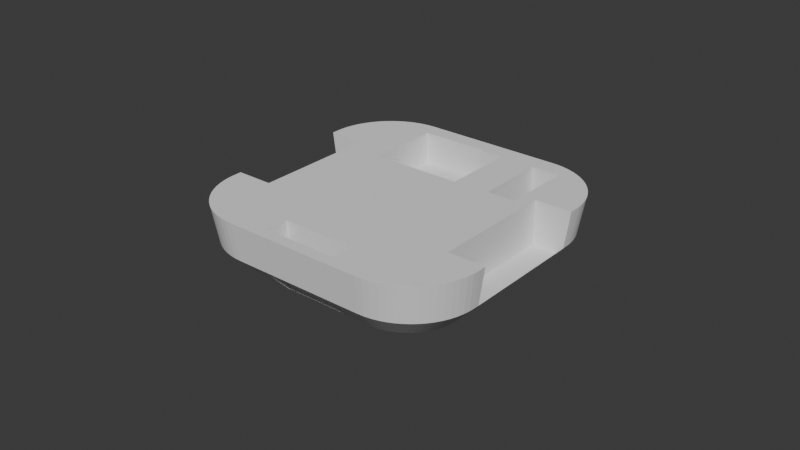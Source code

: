 # Source: blend.blend  (saved by Blender 4.0.36; exported with 4.5.12 LTS)
import bpy
from mathutils import Matrix  # noqa: F401  (used for matrix-valued properties, if any)

bpy.ops.wm.read_factory_settings(use_empty=True)
scene = bpy.context.scene
scene.name = 'Scene'

# ---- collections
col_collection = bpy.data.collections.new('Collection'); scene.collection.children.link(col_collection)

# ---- world
world_world = bpy.data.worlds.new('World'); scene.world = world_world
world_world.use_nodes = True; world_world.node_tree.nodes.clear()
_N = world_world.node_tree.nodes; _L = world_world.node_tree.links
n0 = _N.new('ShaderNodeOutputWorld'); n0.name = 'World Output'; n0.location = (300, 300)
n1 = _N.new('ShaderNodeBackground'); n1.name = 'Background'; n1.location = (10, 300)
n1.inputs[0].default_value = (0.05088, 0.05088, 0.05088, 1.0)
_L.new(n1.outputs[0], n0.inputs[0])
n0.is_active_output = True
world_world.color = (0.05088, 0.05088, 0.05088)
world_world.use_sun_shadow = False
world_world.sun_shadow_jitter_overblur = 0.0

# ---- meshes
me_cube_002 = bpy.data.meshes.new('Cube.002')
me_cube_002.from_pydata([(-0.4847, -0.9607, -3.862), (-0.4786, 0.3382, -3.166), (-0.9607, -0.4847, -3.862), (-0.5314, -0.9584, -3.862), (-0.4786, 0.8796, -3.166), (-0.5776, -0.9516, -3.862), (-0.7343, -0.4505, -4.725), (0.01458, 0.3382, -3.166), (-0.6229, -0.9402, -3.862), (0.01458, 0.8796, -3.166), (-0.6669, -0.9245, -3.862), (-0.7343, 0.4505, -4.725), (0.2867, -0.5381, -5.363), (-0.7091, -0.9045, -3.862), (0.1799, 0.3386, -2.765), (-0.7492, -0.8805, -3.862), (-0.7867, -0.8527, -3.862), (0.1799, 0.865, -2.765), (0.2867, 0.4909, -5.363), (-0.8213, -0.8213, -3.862), (-0.8527, -0.7867, -3.862), (-0.5137, -0.5381, -5.363), (-0.8805, -0.7492, -3.862), (0.7343, -0.4505, -4.725), (-0.5137, 0.4909, -5.363), (-0.9045, -0.7091, -3.862), (-0.9245, -0.6669, -3.862), (0.7343, 0.4505, -4.725), (-0.9402, -0.6229, -3.862), (-0.9516, -0.5776, -3.862), (-0.9584, -0.5314, -3.862), (-1.0, -0.5045, 1.0), (-0.5045, -1.0, 1.0), (-0.9976, -0.5531, 1.0), (-0.9905, -0.6012, 1.0), (-0.9787, -0.6483, 1.0), (-0.9623, -0.6941, 1.0), (-0.9415, -0.7381, 1.0), (-0.9165, -0.7798, 1.0), (-0.8875, -0.8188, 1.0), (-0.8549, -0.8549, 1.0), (-0.8188, -0.8875, 1.0), (-0.7798, -0.9165, 1.0), (-0.7381, -0.9415, 1.0), (-0.6941, -0.9623, 1.0), (-0.6483, -0.9787, 1.0), (-0.6012, -0.9905, 1.0), (-0.5531, -0.9976, 1.0), (-0.9607, 0.4847, -3.862), (-0.4847, 0.9607, -3.862), (-0.9584, 0.5314, -3.862), (-0.9516, 0.5776, -3.862), (-0.9402, 0.6229, -3.862), (-0.9245, 0.6669, -3.862), (-0.9045, 0.7091, -3.862), (-0.8805, 0.7492, -3.862), (-0.8527, 0.7867, -3.862), (-0.8213, 0.8213, -3.862), (-0.7867, 0.8527, -3.862), (-0.7492, 0.8805, -3.862), (-0.7091, 0.9045, -3.862), (-0.6669, 0.9245, -3.862), (-0.6229, 0.9402, -3.862), (-0.5776, 0.9516, -3.862), (-0.5314, 0.9584, -3.862), (-0.5045, 1.0, 1.0), (-1.0, 0.5045, 1.0), (-0.5531, 0.9976, 1.0), (-0.6012, 0.9905, 1.0), (-0.6483, 0.9787, 1.0), (-0.6941, 0.9623, 1.0), (-0.7381, 0.9415, 1.0), (-0.7798, 0.9165, 1.0), (-0.8188, 0.8875, 1.0), (-0.8549, 0.8549, 1.0), (-0.8875, 0.8188, 1.0), (-0.9165, 0.7798, 1.0), (-0.9415, 0.7381, 1.0), (-0.9623, 0.6941, 1.0), (-0.9787, 0.6483, 1.0), (-0.9905, 0.6012, 1.0), (-0.9976, 0.5531, 1.0), (0.9607, -0.4847, -3.862), (0.4847, -0.9607, -3.862), (0.9584, -0.5314, -3.862), (0.9516, -0.5776, -3.862), (0.9402, -0.6229, -3.862), (0.9245, -0.6669, -3.862), (0.9045, -0.7091, -3.862), (0.8805, -0.7492, -3.862), (0.8527, -0.7867, -3.862), (0.8213, -0.8213, -3.862), (0.7867, -0.8527, -3.862), (0.7492, -0.8805, -3.862), (0.7091, -0.9045, -3.862), (0.6669, -0.9245, -3.862), (0.6229, -0.9402, -3.862), (0.5776, -0.9516, -3.862), (0.5314, -0.9584, -3.862), (0.5045, -1.0, 1.0), (1.0, -0.5045, 1.0), (0.5531, -0.9976, 1.0), (0.6012, -0.9905, 1.0), (0.6483, -0.9787, 1.0), (0.6941, -0.9623, 1.0), (0.7381, -0.9415, 1.0), (0.7798, -0.9165, 1.0), (0.8188, -0.8875, 1.0), (0.8549, -0.8549, 1.0), (0.8875, -0.8188, 1.0), (0.9165, -0.7798, 1.0), (0.9415, -0.7381, 1.0), (0.9623, -0.6941, 1.0), (0.9787, -0.6483, 1.0), (0.9905, -0.6012, 1.0), (0.9976, -0.5531, 1.0), (0.4847, 0.9607, -3.862), (0.9607, 0.4847, -3.862), (0.5314, 0.9584, -3.862), (0.5776, 0.9516, -3.862), (0.6229, 0.9402, -3.862), (0.6669, 0.9245, -3.862), (0.7091, 0.9045, -3.862), (0.7492, 0.8805, -3.862), (0.7867, 0.8527, -3.862), (0.8213, 0.8213, -3.862), (0.8527, 0.7867, -3.862), (0.8805, 0.7492, -3.862), (0.9045, 0.7091, -3.862), (0.9245, 0.6669, -3.862), (0.9402, 0.6229, -3.862), (0.9516, 0.5776, -3.862), (0.9584, 0.5314, -3.862), (1.0, 0.5045, 1.0), (0.5045, 1.0, 1.0), (0.9976, 0.5531, 1.0), (0.9905, 0.6012, 1.0), (0.9787, 0.6483, 1.0), (0.9623, 0.6941, 1.0), (0.9415, 0.7381, 1.0), (0.9165, 0.7798, 1.0), (0.8875, 0.8188, 1.0), (0.8549, 0.8549, 1.0), (0.8188, 0.8875, 1.0), (0.7798, 0.9165, 1.0), (0.7381, 0.9415, 1.0), (0.6941, 0.9623, 1.0), (0.6483, 0.9787, 1.0), (0.6012, 0.9905, 1.0), (0.5531, 0.9976, 1.0), (-0.4198, -0.7571, -7.714), (-0.3829, -0.759, -7.714), (-0.4563, -0.7517, -7.714), (-0.4921, -0.7428, -7.714), (-0.5268, -0.7303, -7.714), (-0.5602, -0.7146, -7.714), (-0.5918, -0.6956, -7.714), (-0.6215, -0.6736, -7.714), (-0.6488, -0.6488, -7.714), (-0.6736, -0.6215, -7.714), (-0.6956, -0.5918, -7.714), (-0.7146, -0.5602, -7.714), (-0.7303, -0.5268, -7.714), (-0.7428, -0.4921, -7.714), (-0.7517, -0.4563, -7.714), (-0.7571, -0.4198, -7.714), (-0.759, -0.3829, -7.714), (-0.3829, 0.759, -7.714), (-0.4198, 0.7571, -7.714), (-0.4563, 0.7517, -7.714), (-0.4921, 0.7428, -7.714), (-0.5268, 0.7303, -7.714), (-0.5602, 0.7146, -7.714), (-0.5918, 0.6956, -7.714), (-0.6215, 0.6736, -7.714), (-0.6488, 0.6488, -7.714), (-0.6736, 0.6215, -7.714), (-0.6956, 0.5918, -7.714), (-0.7146, 0.5602, -7.714), (-0.7303, 0.5268, -7.714), (-0.7428, 0.4921, -7.714), (-0.7517, 0.4563, -7.714), (-0.7571, 0.4198, -7.714), (-0.759, 0.3829, -7.714), (0.759, 0.3829, -7.714), (0.7571, 0.4198, -7.714), (0.7517, 0.4563, -7.714), (0.7428, 0.4921, -7.714), (0.7303, 0.5268, -7.714), (0.7146, 0.5602, -7.714), (0.6956, 0.5918, -7.714), (0.6736, 0.6215, -7.714), (0.6488, 0.6488, -7.714), (0.4198, 0.7571, -7.714), (0.3829, 0.759, -7.714), (0.3829, -0.759, -7.714), (0.4198, -0.7571, -7.714), (0.4563, -0.7517, -7.714), (0.4921, -0.7428, -7.714), (0.5268, -0.7303, -7.714), (0.5602, -0.7146, -7.714), (0.5918, -0.6956, -7.714), (0.6215, -0.6736, -7.714), (0.6488, -0.6488, -7.714), (0.6736, -0.6215, -7.714), (0.6956, -0.5918, -7.714), (0.7146, -0.5602, -7.714), (0.7303, -0.5268, -7.714), (0.7428, -0.4921, -7.714), (0.7517, -0.4563, -7.714), (0.7571, -0.4198, -7.714), (0.759, -0.3829, -7.714), (1.0, -0.4505, 1.0), (1.0, 0.4505, 1.0), (0.9607, -0.4505, -3.862), (0.9607, 0.4505, -3.862), (-1.0, -0.4505, 1.0), (-1.0, 0.4505, 1.0), (-0.7343, -0.4505, 1.0), (-0.7343, 0.4505, 1.0), (0.7343, -0.4505, 1.0), (0.7343, 0.4505, 1.0), (-0.9607, -0.4505, -3.862), (-0.9607, 0.4505, -3.862), (-0.9155, 0.4505, -4.725), (-0.9155, -0.4505, -4.725), (0.9155, -0.4505, -4.725), (0.9155, 0.4505, -4.725), (-0.5137, -0.5381, -7.714), (-0.5137, 0.4909, -7.714), (0.2867, -0.5381, -7.714), (0.2867, 0.4909, -7.714), (0.1799, 0.3386, 1.0), (0.1799, 0.7368, 1.0), (0.1799, 0.865, 1.0), (0.6423, 0.3515, 1.0), (0.6423, 0.7904, 1.0), (0.4384, 0.7668, 1.0), (0.4384, 0.3515, 1.0), (0.4384, 0.8637, 1.0), (0.6423, 0.8637, 1.0), (0.6423, 0.6548, -7.714), (0.4384, 0.7544, -7.714), (0.4384, 0.3515, -7.714), (0.6423, 0.3515, -7.714), (0.6423, 0.6961, -7.23), (0.6423, 0.7548, -6.479), (0.6423, 0.8193, -5.591), (0.6423, 0.8637, -4.934), (0.623, 0.8637, -5.068), (0.5722, 0.8637, -5.355), (0.5242, 0.8637, -5.556), (0.4384, 0.7908, -7.071), (0.4788, 0.8637, -5.675), (0.4384, 0.8637, -5.712), (-0.2673, -0.9169, 1.0), (0.2673, -0.9169, 1.0), (-0.2673, -0.7533, 1.0), (0.2673, -0.7533, 1.0), (-0.2673, -0.759, -7.714), (0.2673, -0.759, -7.714), (0.2673, -0.7533, -7.714), (-0.2673, -0.7533, -7.714), (0.2673, -0.9169, -4.698), (-0.2673, -0.9169, -4.698), (0.01458, 0.865, 1.0), (0.01458, 0.8796, 1.0), (-0.4786, 0.8796, 1.0), (-0.4786, 0.3382, 1.0), (0.01458, 0.3386, 1.0), (0.01458, 0.3382, 1.0), (0.01458, 0.865, -2.765), (0.01458, 0.3386, -2.765)], [], [(83, 99, 32, 0), (100, 82, 214, 212), (117, 133, 213, 215), (256, 255, 44, 45, 46, 47, 32, 99, 101, 102, 103), (114, 115, 100, 212, 220, 221, 213, 133, 135, 136, 137, 138, 139, 140, 141, 236, 235, 238, 237, 233, 232, 269, 270, 268, 267, 266, 265, 234, 149, 134, 65, 67, 68, 69, 70, 71, 72, 73, 74, 75, 76, 77, 78, 79, 80, 81, 66, 217, 219, 218, 216, 31, 33, 34, 35, 36, 37, 38, 39, 40, 41, 42, 43, 44, 255, 257, 258, 256, 103, 104, 105, 106, 107, 108, 109, 110, 111, 112, 113), (240, 236, 141, 142, 143, 144, 145, 146, 147, 148, 149, 234, 233, 237, 239), (66, 48, 223, 217), (2, 31, 216, 222), (49, 65, 134, 116), (0, 32, 47, 3), (3, 47, 46, 5), (5, 46, 45, 8), (8, 45, 44, 10), (10, 44, 43, 13), (13, 43, 42, 15), (15, 42, 41, 16), (16, 41, 40, 19), (19, 40, 39, 20), (20, 39, 38, 22), (22, 38, 37, 25), (25, 37, 36, 26), (26, 36, 35, 28), (28, 35, 34, 29), (29, 34, 33, 30), (30, 33, 31, 2), (65, 49, 64, 67), (67, 64, 63, 68), (68, 63, 62, 69), (69, 62, 61, 70), (70, 61, 60, 71), (71, 60, 59, 72), (72, 59, 58, 73), (73, 58, 57, 74), (74, 57, 56, 75), (75, 56, 55, 76), (76, 55, 54, 77), (77, 54, 53, 78), (78, 53, 52, 79), (79, 52, 51, 80), (80, 51, 50, 81), (81, 50, 48, 66), (133, 117, 132, 135), (135, 132, 131, 136), (136, 131, 130, 137), (137, 130, 129, 138), (138, 129, 128, 139), (139, 128, 127, 140), (140, 127, 126, 141), (141, 126, 125, 142), (142, 125, 124, 143), (143, 124, 123, 144), (144, 123, 122, 145), (145, 122, 121, 146), (146, 121, 120, 147), (147, 120, 119, 148), (148, 119, 118, 149), (149, 118, 116, 134), (99, 83, 98, 101), (101, 98, 97, 102), (102, 97, 96, 103), (103, 96, 95, 104), (104, 95, 94, 105), (105, 94, 93, 106), (106, 93, 92, 107), (107, 92, 91, 108), (108, 91, 90, 109), (109, 90, 89, 110), (110, 89, 88, 111), (111, 88, 87, 112), (112, 87, 86, 113), (113, 86, 85, 114), (114, 85, 84, 115), (115, 84, 82, 100), (29, 30, 165, 164), (241, 192, 191, 190, 189, 188, 187, 186, 185, 184, 211, 210, 209, 208, 207, 206, 205, 204, 203, 202, 201, 200, 199, 198, 197, 196, 195, 260, 261, 262, 259, 151, 150, 152, 153, 154, 155, 156, 157, 158, 159, 228, 230, 231, 229, 175, 174, 173, 172, 171, 170, 169, 168, 167, 194, 193, 242, 243, 244), (179, 178, 177, 176, 175, 229, 228, 159, 160, 161, 162, 163, 164, 165, 166, 183, 182, 181, 180), (48, 50, 182, 183), (98, 83, 195, 196), (89, 90, 204, 205), (15, 16, 157, 156), (245, 124, 125, 192, 241), (57, 58, 174, 175), (30, 2, 166, 165), (97, 98, 196, 197), (132, 117, 184, 185), (88, 89, 205, 206), (16, 19, 158, 157), (246, 123, 124, 245), (56, 57, 175, 176), (96, 97, 197, 198), (131, 132, 185, 186), (87, 88, 206, 207), (64, 49, 167, 168), (19, 20, 159, 158), (247, 122, 123, 246), (55, 56, 176, 177), (0, 3, 150, 151), (95, 96, 198, 199), (130, 131, 186, 187), (86, 87, 207, 208), (63, 64, 168, 169), (20, 22, 160, 159), (248, 249, 121, 122, 247), (54, 55, 177, 178), (94, 95, 199, 200), (3, 5, 152, 150), (129, 130, 187, 188), (85, 86, 208, 209), (62, 63, 169, 170), (22, 25, 161, 160), (250, 120, 121, 249), (53, 54, 178, 179), (93, 94, 200, 201), (5, 8, 153, 152), (128, 129, 188, 189), (84, 85, 209, 210), (61, 62, 170, 171), (25, 26, 162, 161), (251, 119, 120, 250), (52, 53, 179, 180), (92, 93, 201, 202), (8, 10, 154, 153), (127, 128, 189, 190), (82, 84, 210, 211), (60, 61, 171, 172), (26, 28, 163, 162), (193, 252, 242), (253, 118, 119, 251), (51, 52, 180, 181), (224, 223, 48, 183, 166, 2, 222, 225), (91, 92, 202, 203), (10, 13, 155, 154), (126, 127, 190, 191), (49, 116, 194, 167), (59, 60, 172, 173), (28, 29, 164, 163), (254, 252, 193, 194, 116, 118, 253), (50, 51, 181, 182), (226, 214, 82, 211, 184, 117, 215, 227), (260, 195, 83, 0, 151, 259, 264, 263), (90, 91, 203, 204), (13, 15, 156, 155), (125, 126, 191, 192), (58, 59, 173, 174), (224, 11, 219, 217, 223), (11, 6, 218, 219), (222, 216, 218, 6, 225), (6, 11, 224, 225), (213, 221, 27, 227, 215), (220, 23, 27, 221), (214, 226, 23, 220, 212), (227, 27, 23, 226), (12, 18, 231, 230), (231, 18, 24, 229), (229, 24, 21, 228), (228, 21, 12, 230), (18, 12, 21, 24), (233, 234, 17, 14, 232), (271, 17, 234, 265), (232, 14, 272, 269), (272, 14, 17, 271), (254, 239, 237, 238, 243, 242, 252), (253, 251, 250, 249, 248, 240, 239, 254), (245, 241, 244, 235, 236, 240, 248, 247, 246), (238, 235, 244, 243), (264, 259, 262, 257, 255), (261, 258, 257, 262), (261, 260, 263, 256, 258), (255, 256, 263, 264), (268, 1, 4, 267), (267, 4, 9, 266), (266, 9, 7, 270, 269, 272, 271, 265), (7, 1, 268, 270), (4, 1, 7, 9)])
_uv = me_cube_002.uv_layers.new(name='UVMap')
_uv.uv.foreach_set('vector', [0.375, 0.8119, 0.625, 0.8119, 0.625, 0.9381, 0.375, 0.9381, 0.625, 0.6881, 0.375, 0.6881, 0.375, 0.6836, 0.625, 0.6813, 0.375, 0.5619, 0.625, 0.5619, 0.625, 0.5687, 0.375, 0.5664, 0.7166, 0.7396, 0.7834, 0.7396, 0.8368, 0.7453, 0.831, 0.7473, 0.8251, 0.7488, 0.8191, 0.7497, 0.8131, 0.75, 0.6869, 0.75, 0.6809, 0.7497, 0.6749, 0.7488, 0.669, 0.7473, 0.6262, 0.7001, 0.6253, 0.6941, 0.625, 0.6881, 0.625, 0.6813, 0.6582, 0.6813, 0.6582, 0.5687, 0.625, 0.5687, 0.625, 0.5619, 0.6253, 0.5559, 0.6262, 0.5499, 0.6277, 0.544, 0.6297, 0.5382, 0.6323, 0.5327, 0.6354, 0.5275, 0.6391, 0.5226, 0.6697, 0.5262, 0.6697, 0.5811, 0.6952, 0.5811, 0.6952, 0.5292, 0.7275, 0.5329, 0.7275, 0.5827, 0.7482, 0.5827, 0.7482, 0.5827, 0.8098, 0.5827, 0.8098, 0.5151, 0.7482, 0.5151, 0.7482, 0.5169, 0.7275, 0.5169, 0.6809, 0.5003, 0.6869, 0.5, 0.8131, 0.5, 0.8191, 0.5003, 0.8251, 0.5012, 0.831, 0.5027, 0.8368, 0.5047, 0.8423, 0.5073, 0.8475, 0.5104, 0.8524, 0.5141, 0.8569, 0.5181, 0.8609, 0.5226, 0.8646, 0.5275, 0.8677, 0.5327, 0.8703, 0.5382, 0.8723, 0.544, 0.8738, 0.5499, 0.8747, 0.5559, 0.875, 0.5619, 0.875, 0.5687, 0.8418, 0.5687, 0.8418, 0.6813, 0.875, 0.6813, 0.875, 0.6881, 0.8747, 0.6941, 0.8738, 0.7001, 0.8723, 0.706, 0.8703, 0.7118, 0.8677, 0.7173, 0.8646, 0.7225, 0.8609, 0.7274, 0.8569, 0.7319, 0.8524, 0.7359, 0.8475, 0.7396, 0.8423, 0.7427, 0.8368, 0.7453, 0.7834, 0.7396, 0.7834, 0.7192, 0.7166, 0.7192, 0.7166, 0.7396, 0.669, 0.7473, 0.6632, 0.7453, 0.6577, 0.7427, 0.6525, 0.7396, 0.6476, 0.7359, 0.6431, 0.7319, 0.6391, 0.7274, 0.6354, 0.7225, 0.6323, 0.7173, 0.6297, 0.7118, 0.6277, 0.706, 0.6697, 0.517, 0.6697, 0.5262, 0.6391, 0.5226, 0.6431, 0.5181, 0.6476, 0.5141, 0.6525, 0.5104, 0.6577, 0.5073, 0.6632, 0.5047, 0.669, 0.5027, 0.6749, 0.5012, 0.6809, 0.5003, 0.7275, 0.5169, 0.7275, 0.5329, 0.6952, 0.5292, 0.6952, 0.517, 0.625, 0.1881, 0.375, 0.1881, 0.375, 0.1836, 0.625, 0.1813, 0.375, 0.06194, 0.625, 0.06194, 0.625, 0.06868, 0.375, 0.06638, 0.375, 0.3119, 0.625, 0.3119, 0.625, 0.4381, 0.375, 0.4381, 0.375, 0.9381, 0.625, 0.9381, 0.625, 0.9441, 0.375, 0.9441, 0.375, 0.9441, 0.625, 0.9441, 0.625, 0.9501, 0.375, 0.9501, 0.375, 0.9501, 0.625, 0.9501, 0.625, 0.956, 0.375, 0.956, 0.375, 0.956, 0.625, 0.956, 0.625, 0.9618, 0.375, 0.9618, 0.375, 0.9618, 0.625, 0.9618, 0.625, 0.9673, 0.375, 0.9673, 0.375, 0.9673, 0.625, 0.9673, 0.625, 0.9725, 0.375, 0.9725, 0.375, 0.9725, 0.625, 0.9725, 0.625, 0.9774, 0.375, 0.9774, 0.375, 0.9774, 0.625, 0.9774, 0.625, 1.0, 0.375, 1.0, 0.375, 0.0, 0.625, 0.0, 0.625, 0.02264, 0.375, 0.02264, 0.375, 0.02264, 0.625, 0.02264, 0.625, 0.02753, 0.375, 0.02753, 0.375, 0.02753, 0.625, 0.02753, 0.625, 0.03274, 0.375, 0.03274, 0.375, 0.03274, 0.625, 0.03274, 0.625, 0.03823, 0.375, 0.03823, 0.375, 0.03823, 0.625, 0.03823, 0.625, 0.04396, 0.375, 0.04396, 0.375, 0.04396, 0.625, 0.04396, 0.625, 0.04985, 0.375, 0.04985, 0.375, 0.04985, 0.625, 0.04985, 0.625, 0.05586, 0.375, 0.05586, 0.375, 0.05586, 0.625, 0.05586, 0.625, 0.06194, 0.375, 0.06194, 0.625, 0.3119, 0.375, 0.3119, 0.375, 0.3059, 0.625, 0.3059, 0.625, 0.3059, 0.375, 0.3059, 0.375, 0.2999, 0.625, 0.2999, 0.625, 0.2999, 0.375, 0.2999, 0.375, 0.294, 0.625, 0.294, 0.625, 0.294, 0.375, 0.294, 0.375, 0.2882, 0.625, 0.2882, 0.625, 0.2882, 0.375, 0.2882, 0.375, 0.2827, 0.625, 0.2827, 0.625, 0.2827, 0.375, 0.2827, 0.375, 0.2775, 0.625, 0.2775, 0.625, 0.2775, 0.375, 0.2775, 0.375, 0.2726, 0.625, 0.2726, 0.625, 0.2726, 0.375, 0.2726, 0.375, 0.25, 0.625, 0.25, 0.625, 0.25, 0.375, 0.25, 0.375, 0.2274, 0.625, 0.2274, 0.625, 0.2274, 0.375, 0.2274, 0.375, 0.2225, 0.625, 0.2225, 0.625, 0.2225, 0.375, 0.2225, 0.375, 0.2173, 0.625, 0.2173, 0.625, 0.2173, 0.375, 0.2173, 0.375, 0.2118, 0.625, 0.2118, 0.625, 0.2118, 0.375, 0.2118, 0.375, 0.206, 0.625, 0.206, 0.625, 0.206, 0.375, 0.206, 0.375, 0.2001, 0.625, 0.2001, 0.625, 0.2001, 0.375, 0.2001, 0.375, 0.1941, 0.625, 0.1941, 0.625, 0.1941, 0.375, 0.1941, 0.375, 0.1881, 0.625, 0.1881, 0.625, 0.5619, 0.375, 0.5619, 0.375, 0.5559, 0.625, 0.5559, 0.625, 0.5559, 0.375, 0.5559, 0.375, 0.5499, 0.625, 0.5499, 0.625, 0.5499, 0.375, 0.5499, 0.375, 0.544, 0.625, 0.544, 0.625, 0.544, 0.375, 0.544, 0.375, 0.5382, 0.625, 0.5382, 0.625, 0.5382, 0.375, 0.5382, 0.375, 0.5327, 0.625, 0.5327, 0.625, 0.5327, 0.375, 0.5327, 0.375, 0.5275, 0.625, 0.5275, 0.625, 0.5275, 0.375, 0.5275, 0.375, 0.5226, 0.625, 0.5226, 0.625, 0.5226, 0.375, 0.5226, 0.375, 0.5, 0.625, 0.5, 0.625, 0.5, 0.375, 0.5, 0.375, 0.4774, 0.625, 0.4774, 0.625, 0.4774, 0.375, 0.4774, 0.375, 0.4725, 0.625, 0.4725, 0.625, 0.4725, 0.375, 0.4725, 0.375, 0.4673, 0.625, 0.4673, 0.625, 0.4673, 0.375, 0.4673, 0.375, 0.4618, 0.625, 0.4618, 0.625, 0.4618, 0.375, 0.4618, 0.375, 0.456, 0.625, 0.456, 0.625, 0.456, 0.375, 0.456, 0.375, 0.4501, 0.625, 0.4501, 0.625, 0.4501, 0.375, 0.4501, 0.375, 0.4441, 0.625, 0.4441, 0.625, 0.4441, 0.375, 0.4441, 0.375, 0.4381, 0.625, 0.4381, 0.625, 0.8119, 0.375, 0.8119, 0.375, 0.8059, 0.625, 0.8059, 0.625, 0.8059, 0.375, 0.8059, 0.375, 0.7999, 0.625, 0.7999, 0.625, 0.7999, 0.375, 0.7999, 0.375, 0.794, 0.625, 0.794, 0.625, 0.794, 0.375, 0.794, 0.375, 0.7882, 0.625, 0.7882, 0.625, 0.7882, 0.375, 0.7882, 0.375, 0.7827, 0.625, 0.7827, 0.625, 0.7827, 0.375, 0.7827, 0.375, 0.7775, 0.625, 0.7775, 0.625, 0.7775, 0.375, 0.7775, 0.375, 0.7726, 0.625, 0.7726, 0.625, 0.7726, 0.375, 0.7726, 0.375, 0.75, 0.625, 0.75, 0.625, 0.75, 0.375, 0.75, 0.375, 0.7274, 0.625, 0.7274, 0.625, 0.7274, 0.375, 0.7274, 0.375, 0.7225, 0.625, 0.7225, 0.625, 0.7225, 0.375, 0.7225, 0.375, 0.7173, 0.625, 0.7173, 0.625, 0.7173, 0.375, 0.7173, 0.375, 0.7118, 0.625, 0.7118, 0.625, 0.7118, 0.375, 0.7118, 0.375, 0.706, 0.625, 0.706, 0.625, 0.706, 0.375, 0.706, 0.375, 0.7001, 0.625, 0.7001, 0.625, 0.7001, 0.375, 0.7001, 0.375, 0.6941, 0.625, 0.6941, 0.625, 0.6941, 0.375, 0.6941, 0.375, 0.6881, 0.625, 0.6881, 0.375, 0.04985, 0.375, 0.05586, 0.375, 0.05586, 0.375, 0.04985, 0.3558, 0.5172, 0.3569, 0.5181, 0.3609, 0.5226, 0.3646, 0.5275, 0.3677, 0.5327, 0.3703, 0.5382, 0.3723, 0.544, 0.3738, 0.5499, 0.3747, 0.5559, 0.375, 0.5619, 0.375, 0.6881, 0.3747, 0.6941, 0.3738, 0.7001, 0.3723, 0.706, 0.3703, 0.7118, 0.3677, 0.7173, 0.3646, 0.7225, 0.3609, 0.7274, 0.3569, 0.7319, 0.3524, 0.7359, 0.3475, 0.7396, 0.3423, 0.7427, 0.3368, 0.7453, 0.331, 0.7473, 0.3251, 0.7488, 0.3191, 0.7497, 0.3131, 0.75, 0.294, 0.75, 0.294, 0.7491, 0.206, 0.7491, 0.206, 0.75, 0.1869, 0.75, 0.1809, 0.7497, 0.1749, 0.7488, 0.169, 0.7473, 0.1632, 0.7453, 0.1577, 0.7427, 0.1525, 0.7396, 0.1476, 0.7359, 0.1431, 0.7319, 0.1391, 0.7274, 0.1654, 0.7136, 0.2972, 0.7136, 0.2972, 0.5441, 0.1654, 0.5441, 0.1431, 0.5181, 0.1476, 0.5141, 0.1525, 0.5104, 0.1577, 0.5073, 0.1632, 0.5047, 0.169, 0.5027, 0.1749, 0.5012, 0.1809, 0.5003, 0.1869, 0.5, 0.3131, 0.5, 0.3191, 0.5003, 0.3222, 0.5008, 0.3222, 0.5671, 0.3558, 0.5671, 0.1297, 0.5382, 0.1323, 0.5327, 0.1354, 0.5275, 0.1391, 0.5226, 0.1431, 0.5181, 0.1654, 0.5441, 0.1654, 0.7136, 0.1391, 0.7274, 0.1354, 0.7225, 0.1323, 0.7173, 0.1297, 0.7118, 0.1277, 0.706, 0.1262, 0.7001, 0.1253, 0.6941, 0.125, 0.6881, 0.125, 0.5619, 0.1253, 0.5559, 0.1262, 0.5499, 0.1277, 0.544, 0.375, 0.1881, 0.375, 0.1941, 0.375, 0.1941, 0.375, 0.1881, 0.375, 0.8059, 0.375, 0.8119, 0.375, 0.8119, 0.375, 0.8059, 0.375, 0.7225, 0.375, 0.7274, 0.375, 0.7274, 0.375, 0.7225, 0.375, 0.9725, 0.375, 0.9774, 0.375, 0.9774, 0.375, 0.9725, 0.375, 0.4774, 0.375, 0.4774, 0.375, 0.5, 0.375, 0.5, 0.375, 0.4946, 0.375, 0.25, 0.375, 0.2726, 0.375, 0.2726, 0.375, 0.25, 0.375, 0.05586, 0.375, 0.06194, 0.375, 0.06194, 0.375, 0.05586, 0.375, 0.7999, 0.375, 0.8059, 0.375, 0.8059, 0.375, 0.7999, 0.375, 0.5559, 0.375, 0.5619, 0.375, 0.5619, 0.375, 0.5559, 0.375, 0.7173, 0.375, 0.7225, 0.375, 0.7225, 0.375, 0.7173, 0.375, 0.9774, 0.375, 1.0, 0.375, 1.0, 0.375, 0.9774, 0.375, 0.4725, 0.375, 0.4725, 0.375, 0.4774, 0.375, 0.4774, 0.375, 0.2274, 0.375, 0.25, 0.375, 0.25, 0.375, 0.2274, 0.375, 0.794, 0.375, 0.7999, 0.375, 0.7999, 0.375, 0.794, 0.375, 0.5499, 0.375, 0.5559, 0.375, 0.5559, 0.375, 0.5499, 0.375, 0.7118, 0.375, 0.7173, 0.375, 0.7173, 0.375, 0.7118, 0.375, 0.3059, 0.375, 0.3119, 0.375, 0.3119, 0.375, 0.3059, 0.375, 0.0, 0.375, 0.02264, 0.375, 0.02264, 0.375, 0.0, 0.375, 0.4673, 0.375, 0.4673, 0.375, 0.4725, 0.375, 0.4725, 0.375, 0.2225, 0.375, 0.2274, 0.375, 0.2274, 0.375, 0.2225, 0.375, 0.9381, 0.375, 0.9441, 0.375, 0.9441, 0.375, 0.9381, 0.375, 0.7882, 0.375, 0.794, 0.375, 0.794, 0.375, 0.7882, 0.375, 0.544, 0.375, 0.5499, 0.375, 0.5499, 0.375, 0.544, 0.375, 0.706, 0.375, 0.7118, 0.375, 0.7118, 0.375, 0.706, 0.375, 0.2999, 0.375, 0.3059, 0.375, 0.3059, 0.375, 0.2999, 0.375, 0.02264, 0.375, 0.02753, 0.375, 0.02753, 0.375, 0.02264, 0.375, 0.4637, 0.375, 0.4618, 0.375, 0.4618, 0.375, 0.4673, 0.375, 0.4673, 0.375, 0.2173, 0.375, 0.2225, 0.375, 0.2225, 0.375, 0.2173, 0.375, 0.7827, 0.375, 0.7882, 0.375, 0.7882, 0.375, 0.7827, 0.375, 0.9441, 0.375, 0.9501, 0.375, 0.9501, 0.375, 0.9441, 0.375, 0.5382, 0.375, 0.544, 0.375, 0.544, 0.375, 0.5382, 0.375, 0.7001, 0.375, 0.706, 0.375, 0.706, 0.375, 0.7001, 0.375, 0.294, 0.375, 0.2999, 0.375, 0.2999, 0.375, 0.294, 0.375, 0.02753, 0.375, 0.03274, 0.375, 0.03274, 0.375, 0.02753, 0.375, 0.456, 0.375, 0.456, 0.375, 0.4618, 0.375, 0.4618, 0.375, 0.2118, 0.375, 0.2173, 0.375, 0.2173, 0.375, 0.2118, 0.375, 0.7775, 0.375, 0.7827, 0.375, 0.7827, 0.375, 0.7775, 0.375, 0.9501, 0.375, 0.956, 0.375, 0.956, 0.375, 0.9501, 0.375, 0.5327, 0.375, 0.5382, 0.375, 0.5382, 0.375, 0.5327, 0.375, 0.6941, 0.375, 0.7001, 0.375, 0.7001, 0.375, 0.6941, 0.375, 0.2882, 0.375, 0.294, 0.375, 0.294, 0.375, 0.2882, 0.375, 0.03274, 0.375, 0.03823, 0.375, 0.03823, 0.375, 0.03274, 0.375, 0.4501, 0.375, 0.4501, 0.375, 0.456, 0.375, 0.456, 0.375, 0.206, 0.375, 0.2118, 0.375, 0.2118, 0.375, 0.206, 0.375, 0.7726, 0.375, 0.7775, 0.375, 0.7775, 0.375, 0.7726, 0.375, 0.956, 0.375, 0.9618, 0.375, 0.9618, 0.375, 0.956, 0.375, 0.5275, 0.375, 0.5327, 0.375, 0.5327, 0.375, 0.5275, 0.375, 0.6881, 0.375, 0.6941, 0.375, 0.6941, 0.375, 0.6881, 0.375, 0.2827, 0.375, 0.2882, 0.375, 0.2882, 0.375, 0.2827, 0.375, 0.03823, 0.375, 0.04396, 0.375, 0.04396, 0.375, 0.03823, 0.375, 0.4441, 0.375, 0.4441, 0.375, 0.4472, 0.375, 0.4441, 0.375, 0.4441, 0.375, 0.4501, 0.375, 0.4501, 0.375, 0.2001, 0.375, 0.206, 0.375, 0.206, 0.375, 0.2001, 0.375, 0.1865, 0.375, 0.1836, 0.375, 0.1881, 0.375, 0.1881, 0.375, 0.06194, 0.375, 0.06194, 0.375, 0.06638, 0.375, 0.0635, 0.375, 0.75, 0.375, 0.7726, 0.375, 0.7726, 0.375, 0.75, 0.375, 0.9618, 0.375, 0.9673, 0.375, 0.9673, 0.375, 0.9618, 0.375, 0.5226, 0.375, 0.5275, 0.375, 0.5275, 0.375, 0.5226, 0.375, 0.3119, 0.375, 0.4381, 0.375, 0.4381, 0.375, 0.3119, 0.375, 0.2775, 0.375, 0.2827, 0.375, 0.2827, 0.375, 0.2775, 0.375, 0.04396, 0.375, 0.04985, 0.375, 0.04985, 0.375, 0.04396, 0.375, 0.4384, 0.375, 0.4441, 0.375, 0.4441, 0.375, 0.4381, 0.375, 0.4381, 0.375, 0.4441, 0.375, 0.4441, 0.375, 0.1941, 0.375, 0.2001, 0.375, 0.2001, 0.375, 0.1941, 0.375, 0.6865, 0.375, 0.6836, 0.375, 0.6881, 0.375, 0.6881, 0.375, 0.5619, 0.375, 0.5619, 0.375, 0.5664, 0.375, 0.5635, 0.375, 0.831, 0.375, 0.8119, 0.375, 0.8119, 0.375, 0.9381, 0.375, 0.9381, 0.375, 0.919, 0.375, 0.9113, 0.375, 0.8387, 0.375, 0.7274, 0.375, 0.75, 0.375, 0.75, 0.375, 0.7274, 0.375, 0.9673, 0.375, 0.9725, 0.375, 0.9725, 0.375, 0.9673, 0.375, 0.5, 0.375, 0.5226, 0.375, 0.5226, 0.375, 0.5, 0.375, 0.2726, 0.375, 0.2775, 0.375, 0.2775, 0.375, 0.2726, 0.375, 0.4497, 0.375, 0.5, 0.4632, 0.5, 0.4632, 0.4263, 0.3883, 0.4372, 0.375, 0.5, 0.375, 0.75, 0.4632, 0.75, 0.4632, 0.5, 0.3883, 0.8128, 0.4632, 0.8237, 0.4632, 0.75, 0.375, 0.75, 0.375, 0.8003, 0.375, 0.75, 0.375, 0.5, 0.3247, 0.5, 0.3247, 0.75, 0.4632, 0.4263, 0.4632, 0.5, 0.375, 0.5, 0.375, 0.4497, 0.3883, 0.4372, 0.4632, 0.75, 0.375, 0.75, 0.375, 0.5, 0.4632, 0.5, 0.3883, 0.8128, 0.375, 0.8003, 0.375, 0.75, 0.4632, 0.75, 0.4632, 0.8237, 0.3247, 0.5, 0.375, 0.5, 0.375, 0.75, 0.3247, 0.75, 0.375, 0.0, 0.375, 0.25, 0.5178, 0.25, 0.5178, 0.0, 0.5178, 0.25, 0.375, 0.25, 0.375, 0.5, 0.5178, 0.5, 0.5178, 0.5, 0.375, 0.5, 0.375, 0.75, 0.5178, 0.75, 0.5178, 0.75, 0.375, 0.75, 0.375, 1.0, 0.5178, 1.0, 0.125, 0.5, 0.125, 0.75, 0.375, 0.75, 0.375, 0.5, 0.3965, 0.0, 0.3965, 0.0, 0.625, 0.0, 0.625, 0.0, 0.3965, 0.0, 0.625, 0.25, 0.625, 0.25, 0.3965, 0.25, 0.3965, 0.25, 0.3965, 0.75, 0.625, 0.75, 0.625, 0.75, 0.3965, 0.75, 0.6492, 0.75, 0.875, 0.75, 0.875, 0.5, 0.6492, 0.5, 0.4225, 0.25, 0.4797, 0.25, 0.4797, 0.2027, 0.4797, 0.0, 0.4054, 0.0, 0.4054, 0.1966, 0.4109, 0.2144, 0.4228, 0.2996, 0.4238, 0.3552, 0.4255, 0.414, 0.428, 0.4764, 0.4291, 0.5, 0.4797, 0.5, 0.4797, 0.25, 0.4225, 0.25, 0.4096, 0.5818, 0.4054, 0.602, 0.4054, 0.75, 0.4797, 0.75, 0.4797, 0.5358, 0.4797, 0.5, 0.4291, 0.5, 0.4235, 0.5217, 0.416, 0.5531, 0.4797, 1.0, 0.4797, 0.75, 0.4054, 0.75, 0.4054, 1.0, 0.4631, 0.0, 0.4493, 0.2414, 0.4493, 0.25, 0.4891, 0.25, 0.4891, 0.0, 0.4493, 0.5, 0.4891, 0.5, 0.4891, 0.25, 0.4493, 0.25, 0.4493, 0.5, 0.4493, 0.5086, 0.4631, 0.75, 0.4891, 0.75, 0.4891, 0.5, 0.4891, 1.0, 0.4891, 0.75, 0.4631, 0.75, 0.4631, 1.0, 0.4778, 0.0, 0.375, 0.0, 0.375, 0.25, 0.4778, 0.25, 0.4778, 0.25, 0.375, 0.25, 0.375, 0.5, 0.4778, 0.5, 0.4778, 0.5, 0.375, 0.5, 0.375, 0.75, 0.4778, 0.75, 0.4778, 0.7498, 0.3849, 0.7498, 0.3849, 0.5067, 0.4778, 0.5067, 0.375, 0.75, 0.375, 1.0, 0.4778, 1.0, 0.4778, 0.75, 0.125, 0.5, 0.125, 0.75, 0.375, 0.75, 0.375, 0.5])
me_cube_002.update()

# ---- objects
ob_platform = bpy.data.objects.new('Platform', me_cube_002)

# ---- transforms, parenting, visibility, modifiers, constraints
ob_platform.location = (0.0, 0.0, -0.008463)
ob_platform.scale = (0.045, 0.045, 0.0025)

# ---- collection membership
col_collection.objects.link(ob_platform)

# ---- scene / render settings (as saved in the file)
scene.frame_start = 1; scene.frame_end = 250; scene.frame_set(1)
scene.render.engine = 'BLENDER_EEVEE_NEXT'
scene.cycles.sampling_pattern = 'TABULATED_SOBOL'
bpy.context.view_layer.update()

# ---- added for rendering (the .blend has no active camera and no usable light): camera, sun
cam_auto = bpy.data.cameras.new('AutoCamera')
cam_auto.lens = 50.0
cam_auto.sensor_width = 36.0
cam_auto.clip_end = 1000.0
ob_auto_camera = bpy.data.objects.new('AutoCamera', cam_auto)
scene.collection.objects.link(ob_auto_camera)
ob_auto_camera.location = (0.185045, -0.222054, 0.13118)
ob_auto_camera.rotation_euler = (1.09748, -7.21219e-08, 0.694738)
scene.camera = ob_auto_camera
light_auto_sun = bpy.data.lights.new('AutoSun', 'SUN')
light_auto_sun.energy = 3.0
light_auto_sun.angle = 0.0523599
ob_auto_sun = bpy.data.objects.new('AutoSun', light_auto_sun)
scene.collection.objects.link(ob_auto_sun)
ob_auto_sun.rotation_euler = (0.872665, 0.174533, 0.523599)
bpy.context.view_layer.update()
